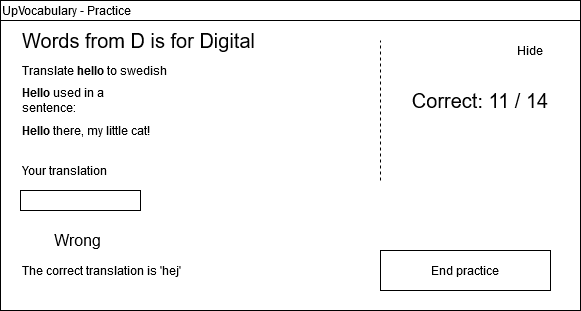

The diagram above was exported from draw.io. Its source (the exported page's mxGraphModel, read from the mxfile embedded in the PNG):
<mxGraphModel dx="1038" dy="547" grid="1" gridSize="10" guides="1" tooltips="1" connect="1" arrows="1" fold="1" page="1" pageScale="1" pageWidth="850" pageHeight="1100" math="0" shadow="0">
  <root>
    <mxCell id="5Oxh3BkbcP9ndpkwfnYD-0" />
    <mxCell id="5Oxh3BkbcP9ndpkwfnYD-1" parent="5Oxh3BkbcP9ndpkwfnYD-0" />
    <mxCell id="4HvYeghE3WQn1bduE4qv-9" value="" style="rounded=0;whiteSpace=wrap;html=1;align=left;" parent="5Oxh3BkbcP9ndpkwfnYD-1" vertex="1">
      <mxGeometry x="130" y="750" width="580" height="310" as="geometry" />
    </mxCell>
    <mxCell id="4HvYeghE3WQn1bduE4qv-10" value="Words from D is for Digital" style="text;html=1;strokeColor=none;fillColor=none;align=left;verticalAlign=middle;whiteSpace=wrap;rounded=0;fontSize=20;" parent="5Oxh3BkbcP9ndpkwfnYD-1" vertex="1">
      <mxGeometry x="150" y="780" width="310" height="20" as="geometry" />
    </mxCell>
    <mxCell id="4HvYeghE3WQn1bduE4qv-11" value="Correct: 11 / 14" style="text;html=1;strokeColor=none;fillColor=none;align=center;verticalAlign=middle;whiteSpace=wrap;rounded=0;fontSize=20;" parent="5Oxh3BkbcP9ndpkwfnYD-1" vertex="1">
      <mxGeometry x="530" y="840" width="160" height="20" as="geometry" />
    </mxCell>
    <mxCell id="4HvYeghE3WQn1bduE4qv-12" value="Translate &lt;b&gt;hello&lt;/b&gt; to swedish" style="text;html=1;strokeColor=none;fillColor=none;align=left;verticalAlign=middle;whiteSpace=wrap;rounded=0;fontSize=12;" parent="5Oxh3BkbcP9ndpkwfnYD-1" vertex="1">
      <mxGeometry x="150" y="810" width="180" height="20" as="geometry" />
    </mxCell>
    <mxCell id="4HvYeghE3WQn1bduE4qv-13" value="" style="rounded=0;whiteSpace=wrap;html=1;fontSize=12;align=left;" parent="5Oxh3BkbcP9ndpkwfnYD-1" vertex="1">
      <mxGeometry x="130" y="750" width="580" height="20" as="geometry" />
    </mxCell>
    <mxCell id="4HvYeghE3WQn1bduE4qv-14" value="UpVocabulary - Practice" style="text;html=1;strokeColor=none;fillColor=none;align=left;verticalAlign=middle;whiteSpace=wrap;rounded=0;fontSize=12;" parent="5Oxh3BkbcP9ndpkwfnYD-1" vertex="1">
      <mxGeometry x="130" y="750" width="280" height="20" as="geometry" />
    </mxCell>
    <mxCell id="4HvYeghE3WQn1bduE4qv-15" value="" style="rounded=0;whiteSpace=wrap;html=1;fontSize=12;align=left;" parent="5Oxh3BkbcP9ndpkwfnYD-1" vertex="1">
      <mxGeometry x="150" y="940" width="120" height="20" as="geometry" />
    </mxCell>
    <mxCell id="4HvYeghE3WQn1bduE4qv-16" value="&lt;b&gt;Hello &lt;/b&gt;used in a sentence:" style="text;html=1;strokeColor=none;fillColor=none;align=left;verticalAlign=middle;whiteSpace=wrap;rounded=0;fontSize=12;" parent="5Oxh3BkbcP9ndpkwfnYD-1" vertex="1">
      <mxGeometry x="150" y="840" width="140" height="20" as="geometry" />
    </mxCell>
    <mxCell id="4HvYeghE3WQn1bduE4qv-17" value="&lt;div&gt;&lt;b&gt;Hello&lt;/b&gt; there, my little cat!&lt;/div&gt;" style="text;html=1;strokeColor=none;fillColor=none;align=left;verticalAlign=middle;whiteSpace=wrap;rounded=0;fontSize=12;" parent="5Oxh3BkbcP9ndpkwfnYD-1" vertex="1">
      <mxGeometry x="150" y="870" width="150" height="20" as="geometry" />
    </mxCell>
    <mxCell id="4HvYeghE3WQn1bduE4qv-18" value="Your translation" style="text;html=1;strokeColor=none;fillColor=none;align=left;verticalAlign=middle;whiteSpace=wrap;rounded=0;fontSize=12;" parent="5Oxh3BkbcP9ndpkwfnYD-1" vertex="1">
      <mxGeometry x="150" y="910" width="100" height="20" as="geometry" />
    </mxCell>
    <mxCell id="4HvYeghE3WQn1bduE4qv-19" value="" style="endArrow=none;dashed=1;html=1;fontSize=12;" parent="5Oxh3BkbcP9ndpkwfnYD-1" edge="1">
      <mxGeometry width="50" height="50" relative="1" as="geometry">
        <mxPoint x="510" y="930" as="sourcePoint" />
        <mxPoint x="510" y="790" as="targetPoint" />
      </mxGeometry>
    </mxCell>
    <mxCell id="DyBvkgu4sbrKNaj7kb8s-0" value="Hide" style="text;html=1;strokeColor=none;fillColor=none;align=center;verticalAlign=middle;whiteSpace=wrap;rounded=0;fontSize=12;" parent="5Oxh3BkbcP9ndpkwfnYD-1" vertex="1">
      <mxGeometry x="640" y="790" width="40" height="20" as="geometry" />
    </mxCell>
    <mxCell id="EL3So-bXHCrpT4e139oO-1" value="Wrong" style="text;html=1;strokeColor=none;fillColor=none;align=center;verticalAlign=middle;whiteSpace=wrap;rounded=0;fontSize=16;" parent="5Oxh3BkbcP9ndpkwfnYD-1" vertex="1">
      <mxGeometry x="165" y="980" width="85" height="20" as="geometry" />
    </mxCell>
    <mxCell id="VzEE3JBpmb1JzcvsbEWl-0" value="The correct translation is 'hej'" style="text;html=1;strokeColor=none;fillColor=none;align=left;verticalAlign=middle;whiteSpace=wrap;rounded=0;" vertex="1" parent="5Oxh3BkbcP9ndpkwfnYD-1">
      <mxGeometry x="150" y="1010" width="170" height="20" as="geometry" />
    </mxCell>
    <mxCell id="VzEE3JBpmb1JzcvsbEWl-2" value="End practice" style="rounded=0;whiteSpace=wrap;html=1;align=center;" vertex="1" parent="5Oxh3BkbcP9ndpkwfnYD-1">
      <mxGeometry x="510" y="1000" width="170" height="40" as="geometry" />
    </mxCell>
  </root>
</mxGraphModel>